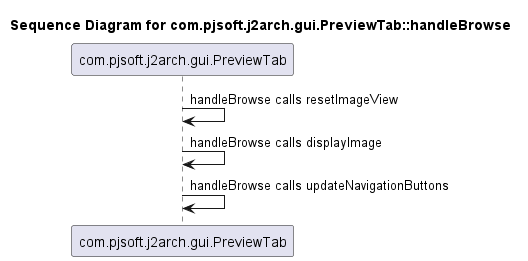

The diagram above was rendered by PlantUML. Its source (embedded in the PNG):
@startuml
title Sequence Diagram for com.pjsoft.j2arch.gui.PreviewTab::handleBrowse
com.pjsoft.j2arch.gui.PreviewTab -> com.pjsoft.j2arch.gui.PreviewTab : handleBrowse calls resetImageView
com.pjsoft.j2arch.gui.PreviewTab -> com.pjsoft.j2arch.gui.PreviewTab : handleBrowse calls displayImage
com.pjsoft.j2arch.gui.PreviewTab -> com.pjsoft.j2arch.gui.PreviewTab : handleBrowse calls updateNavigationButtons
@enduml